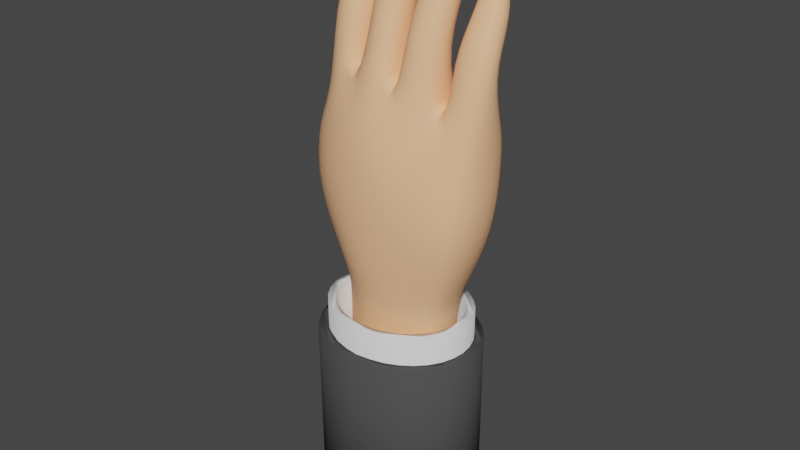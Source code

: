 # Source: hand_player_.blend  (saved by Blender 3.2.14; exported with 4.5.12 LTS)
import bpy
from mathutils import Matrix  # noqa: F401  (used for matrix-valued properties, if any)

bpy.ops.wm.read_factory_settings(use_empty=True)
scene = bpy.context.scene
scene.name = 'Scene'

# ---- collections
col_collection = bpy.data.collections.new('Collection'); scene.collection.children.link(col_collection)

# ---- materials (node trees are filled in below, after node groups)
mat_x = bpy.data.materials.new('매테리얼')
mat_x.use_transparent_shadow = False
mat_001 = bpy.data.materials.new('매테리얼.001')
mat_001.use_transparent_shadow = False

# ---- material node trees
mat_x.use_nodes = True; mat_x.node_tree.nodes.clear()
_N = mat_x.node_tree.nodes; _L = mat_x.node_tree.links
n0 = _N.new('ShaderNodeBsdfPrincipled'); n0.name = 'Principled BSDF'; n0.location = (10, 300)
n0.distribution = 'GGX'
n0.subsurface_method = 'RANDOM_WALK_SKIN'
n0.inputs[0].default_value = (1.0, 0.5316, 0.2878, 1.0)
n0.inputs[3].default_value = 1.45
n0.inputs[13].default_value = 0.1142
n0.inputs[27].default_value = (0.0, 0.0, 0.0, 1.0)
n0.inputs[28].default_value = 1.0
n1 = _N.new('ShaderNodeOutputMaterial'); n1.name = 'Material Output'; n1.location = (300, 300)
_L.new(n0.outputs[0], n1.inputs[0])
n1.is_active_output = True
mat_001.use_nodes = True; mat_001.node_tree.nodes.clear()
_N = mat_001.node_tree.nodes; _L = mat_001.node_tree.links
n0 = _N.new('ShaderNodeBsdfPrincipled'); n0.name = 'Principled BSDF'; n0.location = (10, 300)
n0.distribution = 'GGX'
n0.subsurface_method = 'RANDOM_WALK_SKIN'
n0.inputs[0].default_value = (0.06681, 0.06681, 0.06681, 1.0)
n0.inputs[2].default_value = 0.8543
n0.inputs[3].default_value = 1.45
n0.inputs[13].default_value = 0.08268
n0.inputs[27].default_value = (0.0, 0.0, 0.0, 1.0)
n0.inputs[28].default_value = 1.0
n1 = _N.new('ShaderNodeOutputMaterial'); n1.name = 'Material Output'; n1.location = (300, 300)
_L.new(n0.outputs[0], n1.inputs[0])
n1.is_active_output = True

# ---- world
world_world = bpy.data.worlds.new('World'); scene.world = world_world
world_world.use_nodes = True; world_world.node_tree.nodes.clear()
_N = world_world.node_tree.nodes; _L = world_world.node_tree.links
n0 = _N.new('ShaderNodeOutputWorld'); n0.name = 'World Output'; n0.location = (300, 300)
n1 = _N.new('ShaderNodeBackground'); n1.name = 'Background'; n1.location = (10, 300)
n1.inputs[0].default_value = (0.05088, 0.05088, 0.05088, 1.0)
_L.new(n1.outputs[0], n0.inputs[0])
n0.is_active_output = True
world_world.color = (0.05088, 0.05088, 0.05088)
world_world.use_sun_shadow = False
world_world.sun_shadow_jitter_overblur = 0.0

# ---- meshes
me_x = bpy.data.meshes.new('큐브')
me_x.from_pydata([(-0.9624, -0.3405, 0.5101), (-0.7302, 0.3872, 0.2741), (1.205, -0.4357, 0.2134), (1.131, 0.363, 0.2051), (-0.3683, 0.2754, 0.4798), (0.1605, 0.1518, 0.3876), (0.6438, 0.223, 0.2298), (0.7136, -0.5262, 0.2778), (0.1855, -0.6877, 0.4891), (-0.3368, -0.6185, 0.5244), (-1.084, -0.3851, 0.08228), (-0.6396, 0.3872, -0.01716), (1.14, 0.3687, -0.1085), (1.19, -0.4985, -0.1079), (0.6973, -0.6575, -0.09261), (0.1699, -0.8559, 0.03132), (-0.4169, -0.7575, 0.06475), (-0.3658, 0.3342, -0.1204), (0.1613, 0.007036, -0.1977), (0.6493, 0.2416, -0.157), (-0.4127, 0.3997, 2.167), (-0.7777, 0.4508, 2.214), (-0.7777, 0.3101, 2.398), (-0.4127, 0.2922, 2.375), (1.034, 0.4085, 1.689), (0.7559, 0.2716, 1.606), (0.7667, 0.1553, 1.856), (1.051, 0.2269, 1.902), (0.5701, 0.4357, 2.123), (0.283, 0.3632, 2.061), (0.283, 0.2324, 2.309), (0.5701, 0.257, 2.34), (0.08502, 0.5418, 2.38), (-0.2493, 0.5418, 2.38), (-0.2493, 0.3708, 2.579), (0.08502, 0.3708, 2.579), (-1.368, 0.622, -0.1061), (-0.851, 0.9049, -0.3338), (-0.6452, 0.6894, 0.8654), (-0.8058, 1.055, 0.7622), (-0.9847, 1.008, 0.9682), (-0.8196, 0.6965, 1.041), (0.7127, 0.1906, 1.221), (1.121, 0.2478, 1.18), (0.746, -0.03905, 1.491), (1.137, -0.0106, 1.454), (0.2308, 0.2668, 1.669), (0.637, 0.3055, 1.637), (0.2201, -0.06949, 1.903), (0.6361, -0.06395, 1.959), (-0.3141, 0.3863, 1.833), (0.1485, 0.3899, 1.833), (-0.3294, -0.1053, 2.018), (0.1635, -0.09469, 2.041), (-0.78, 0.4442, 1.687), (-0.3793, 0.2941, 1.727), (-0.8356, -0.08934, 1.885), (-0.3585, -0.08367, 1.91), (-0.9686, 0.8872, 0.3463), (-0.6851, 0.3737, 0.4671), (-1.334, 0.7056, 0.4544), (-1.226, 0.2828, 0.581), (1.171, -0.0116, 0.8096), (0.6728, -0.02692, 0.8548), (0.7008, -0.318, 1.106), (1.199, -0.3105, 1.028), (0.1461, 0.007125, 1.361), (-0.293, -3.657e-05, 1.359), (-0.2974, -0.373, 1.48), (0.1531, -0.3934, 1.494), (-0.3246, 0.08967, 1.181), (-0.8524, 0.07896, 1.124), (-0.8398, -0.3732, 1.296), (-0.3528, -0.3764, 1.322), (0.6259, -0.07005, 1.081), (0.2207, -0.04804, 1.125), (0.166, -0.4509, 1.3), (0.673, -0.4327, 1.251), (-0.3387, 0.5413, -0.7231), (1.182, 0.2632, -0.8157), (1.197, -0.6409, -0.8119), (0.6413, -0.7973, -0.7871), (0.1805, -0.8611, -0.7353), (-0.4255, -0.8475, -0.6799), (-0.2085, 0.3131, -0.789), (0.1286, 0.2228, -0.7301), (0.5681, 0.2852, -0.7887), (-1.049, -0.5038, -0.6799), (-1.29, 0.3024, -0.723), (-0.8034, 0.7149, -0.8937), (-0.9001, 0.8812, 0.02944), (-0.7057, 0.3727, 0.1333), (-0.07903, 0.3777, -1.437), (0.04506, 0.3766, -1.438), (0.9047, 0.08715, -1.464), (0.9257, -0.4909, -1.555), (0.6404, -0.6495, -1.554), (0.62, 0.2267, -1.452), (0.3193, 0.3504, -1.441), (-0.7498, -0.2086, -1.552), (-0.2167, -0.8165, -1.555), (0.3367, -0.7794, -1.555), (-0.7892, -0.1983, -1.591), (-0.2679, 0.362, -1.437), (-1.347, 0.6716, 0.2462), (-1.211, -0.04171, 0.1548), (0.5196, -0.5689, -3.378), (0.7635, -0.4747, -3.378), (0.2675, -0.6496, -3.378), (-0.1711, -0.6923, -3.378), (0.07348, 0.1338, -3.378), (0.2518, 0.129, -3.379), (-0.1812, 0.09823, -3.378), (-0.01798, 0.1371, -3.378), (0.5304, 0.05421, -3.378), (0.7636, -0.03659, -3.378), (-0.6089, -0.3787, -3.378), (-0.628, -0.1683, -3.378), (0.277, 0.1451, -1.736), (-0.6314, -0.1572, -1.872), (0.5444, -0.6066, -1.837), (0.7883, -0.5077, -1.837), (0.2924, -0.6872, -1.837), (-0.1518, -0.7086, -1.836), (-0.6008, -0.3119, -1.827), (0.05464, 0.1566, -1.737), (-0.1858, 0.1577, -1.74), (-0.03199, 0.1583, -1.736), (0.5317, 0.06623, -1.75), (0.7672, -0.0213, -1.762)], [], [(10, 0, 1, 11), (19, 6, 3, 12), (12, 3, 2, 13), (16, 9, 0, 10), (13, 2, 7, 14), (14, 7, 8, 15), (15, 8, 9, 16), (11, 1, 4, 17), (17, 4, 5, 18), (18, 5, 6, 19), (85, 18, 19, 86), (84, 17, 18, 85), (78, 11, 17, 84), (82, 15, 16, 83), (81, 14, 15, 82), (80, 13, 14, 81), (83, 16, 10, 87), (79, 12, 13, 80), (86, 19, 12, 79), (78, 89, 37, 11), (88, 36, 37, 89), (20, 21, 22, 23), (54, 21, 20, 55), (56, 22, 21, 54), (57, 23, 22, 56), (55, 20, 23, 57), (24, 25, 26, 27), (42, 25, 24, 43), (44, 26, 25, 42), (45, 27, 26, 44), (43, 24, 27, 45), (28, 29, 30, 31), (46, 29, 28, 47), (48, 30, 29, 46), (49, 31, 30, 48), (47, 28, 31, 49), (32, 33, 34, 35), (50, 33, 32, 51), (52, 34, 33, 50), (53, 35, 34, 52), (51, 32, 35, 53), (38, 39, 40, 41), (58, 39, 38, 59), (60, 40, 39, 58), (61, 41, 40, 60), (59, 38, 41, 61), (62, 43, 45, 65), (65, 45, 44, 64), (64, 44, 42, 63), (63, 42, 43, 62), (74, 47, 49, 77), (77, 49, 48, 76), (76, 48, 46, 75), (75, 46, 47, 74), (66, 51, 53, 69), (69, 53, 52, 68), (68, 52, 50, 67), (67, 50, 51, 66), (70, 55, 57, 73), (73, 57, 56, 72), (72, 56, 54, 71), (71, 54, 55, 70), (91, 59, 61, 105), (105, 61, 60, 104), (104, 60, 58, 90), (90, 58, 59, 91), (6, 63, 62, 3), (7, 64, 63, 6), (2, 65, 64, 7), (3, 62, 65, 2), (4, 67, 66, 5), (9, 68, 67, 4), (8, 69, 68, 9), (5, 66, 69, 8), (1, 71, 70, 4), (0, 72, 71, 1), (9, 73, 72, 0), (4, 70, 73, 9), (5, 75, 74, 6), (8, 76, 75, 5), (7, 77, 76, 8), (6, 74, 77, 7), (10, 36, 88, 87), (87, 88, 102, 99), (102, 88, 89, 103), (92, 103, 89, 78), (97, 86, 79, 94), (94, 79, 80, 95), (100, 83, 87, 99), (95, 80, 81, 96), (96, 81, 82, 101), (101, 82, 83, 100), (92, 78, 84, 93), (93, 84, 85, 98), (98, 85, 86, 97), (124, 119, 117, 116), (121, 120, 106, 107), (119, 126, 112, 117), (120, 122, 108, 106), (129, 121, 107, 115), (122, 123, 109, 108), (123, 124, 116, 109), (127, 125, 110, 113), (125, 118, 111, 110), (118, 128, 114, 111), (126, 127, 113, 112), (128, 129, 115, 114), (97, 94, 129, 128), (103, 92, 127, 126), (98, 97, 128, 118), (93, 98, 118, 125), (92, 93, 125, 127), (100, 99, 124, 123), (101, 100, 123, 122), (94, 95, 121, 129), (96, 101, 122, 120), (102, 103, 126, 119), (95, 96, 120, 121), (99, 102, 119, 124), (37, 90, 91, 11), (36, 104, 90, 37), (10, 105, 104, 36), (11, 91, 105, 10)])
me_x.polygons.foreach_set('use_smooth', [True] * 123)
_uv = me_x.uv_layers.new(name='UV 맵')
_uv.uv.foreach_set('vector', [0.5567, 0.0, 0.625, 0.0, 0.625, 0.25, 0.5567, 0.25, 0.5567, 0.4375, 0.625, 0.4375, 0.625, 0.5, 0.5567, 0.5, 0.5567, 0.5, 0.625, 0.5, 0.625, 0.75, 0.5567, 0.75, 0.5567, 0.9375, 0.625, 0.9375, 0.625, 1.0, 0.5567, 1.0, 0.5567, 0.75, 0.625, 0.75, 0.625, 0.8125, 0.5567, 0.8125, 0.5567, 0.8125, 0.625, 0.8125, 0.625, 0.875, 0.5567, 0.875, 0.5567, 0.875, 0.625, 0.875, 0.625, 0.9375, 0.5567, 0.9375, 0.5567, 0.25, 0.625, 0.25, 0.625, 0.3125, 0.5567, 0.3125, 0.5567, 0.3125, 0.625, 0.3125, 0.625, 0.375, 0.5567, 0.375, 0.5567, 0.375, 0.625, 0.375, 0.625, 0.4375, 0.5567, 0.4375, 0.4665, 0.375, 0.5567, 0.375, 0.5567, 0.4375, 0.4665, 0.4375, 0.4665, 0.3125, 0.5567, 0.3125, 0.5567, 0.375, 0.4665, 0.375, 0.4665, 0.25, 0.5567, 0.25, 0.5567, 0.3125, 0.4665, 0.3125, 0.4665, 0.875, 0.5567, 0.875, 0.5567, 0.9375, 0.4665, 0.9375, 0.4665, 0.8125, 0.5567, 0.8125, 0.5567, 0.875, 0.4665, 0.875, 0.4665, 0.75, 0.5567, 0.75, 0.5567, 0.8125, 0.4665, 0.8125, 0.4665, 0.9375, 0.5567, 0.9375, 0.5567, 1.0, 0.4665, 1.0, 0.4665, 0.5, 0.5567, 0.5, 0.5567, 0.75, 0.4665, 0.75, 0.4665, 0.4375, 0.5567, 0.4375, 0.5567, 0.5, 0.4665, 0.5, 0.4665, 0.25, 0.4665, 0.25, 0.5567, 0.25, 0.5567, 0.25, 0.4665, 0.0, 0.5567, 0.0, 0.5567, 0.25, 0.4665, 0.25, 0.8125, 0.5, 0.875, 0.5, 0.875, 0.75, 0.8125, 0.75, 0.875, 0.5, 0.875, 0.5, 0.8125, 0.5, 0.8125, 0.5, 0.875, 0.75, 0.875, 0.75, 0.875, 0.5, 0.875, 0.5, 0.8125, 0.75, 0.8125, 0.75, 0.875, 0.75, 0.875, 0.75, 0.8125, 0.5, 0.8125, 0.5, 0.8125, 0.75, 0.8125, 0.75, 0.625, 0.5, 0.6875, 0.5, 0.6875, 0.75, 0.625, 0.75, 0.6875, 0.5, 0.6875, 0.5, 0.625, 0.5, 0.625, 0.5, 0.6875, 0.75, 0.6875, 0.75, 0.6875, 0.5, 0.6875, 0.5, 0.625, 0.75, 0.625, 0.75, 0.6875, 0.75, 0.6875, 0.75, 0.625, 0.5, 0.625, 0.5, 0.625, 0.75, 0.625, 0.75, 0.6875, 0.5, 0.75, 0.5, 0.75, 0.75, 0.6875, 0.75, 0.75, 0.5, 0.75, 0.5, 0.6875, 0.5, 0.6875, 0.5, 0.75, 0.75, 0.75, 0.75, 0.75, 0.5, 0.75, 0.5, 0.6875, 0.75, 0.6875, 0.75, 0.75, 0.75, 0.75, 0.75, 0.6875, 0.5, 0.6875, 0.5, 0.6875, 0.75, 0.6875, 0.75, 0.75, 0.5, 0.8125, 0.5, 0.8125, 0.75, 0.75, 0.75, 0.8125, 0.5, 0.8125, 0.5, 0.75, 0.5, 0.75, 0.5, 0.8125, 0.75, 0.8125, 0.75, 0.8125, 0.5, 0.8125, 0.5, 0.75, 0.75, 0.75, 0.75, 0.8125, 0.75, 0.8125, 0.75, 0.75, 0.5, 0.75, 0.5, 0.75, 0.75, 0.75, 0.75, 0.5567, 0.25, 0.5567, 0.25, 0.5567, 0.0, 0.5567, 0.0, 0.5567, 0.25, 0.5567, 0.25, 0.5567, 0.25, 0.5567, 0.25, 0.5567, 0.0, 0.5567, 0.0, 0.5567, 0.25, 0.5567, 0.25, 0.5567, 0.0, 0.5567, 0.0, 0.5567, 0.0, 0.5567, 0.0, 0.5567, 0.25, 0.5567, 0.25, 0.5567, 0.0, 0.5567, 0.0, 0.625, 0.5, 0.625, 0.5, 0.625, 0.75, 0.625, 0.75, 0.625, 0.75, 0.625, 0.75, 0.6875, 0.75, 0.6875, 0.75, 0.6875, 0.75, 0.6875, 0.75, 0.6875, 0.5, 0.6875, 0.5, 0.6875, 0.5, 0.6875, 0.5, 0.625, 0.5, 0.625, 0.5, 0.6875, 0.5, 0.6875, 0.5, 0.6875, 0.75, 0.6875, 0.75, 0.6875, 0.75, 0.6875, 0.75, 0.75, 0.75, 0.75, 0.75, 0.75, 0.75, 0.75, 0.75, 0.75, 0.5, 0.75, 0.5, 0.75, 0.5, 0.75, 0.5, 0.6875, 0.5, 0.6875, 0.5, 0.75, 0.5, 0.75, 0.5, 0.75, 0.75, 0.75, 0.75, 0.75, 0.75, 0.75, 0.75, 0.8125, 0.75, 0.8125, 0.75, 0.8125, 0.75, 0.8125, 0.75, 0.8125, 0.5, 0.8125, 0.5, 0.8125, 0.5, 0.8125, 0.5, 0.75, 0.5, 0.75, 0.5, 0.8125, 0.5, 0.8125, 0.5, 0.8125, 0.75, 0.8125, 0.75, 0.8125, 0.75, 0.8125, 0.75, 0.875, 0.75, 0.875, 0.75, 0.875, 0.75, 0.875, 0.75, 0.875, 0.5, 0.875, 0.5, 0.875, 0.5, 0.875, 0.5, 0.8125, 0.5, 0.8125, 0.5, 0.5567, 0.25, 0.5567, 0.25, 0.5567, 0.0, 0.5567, 0.0, 0.5567, 0.0, 0.5567, 0.0, 0.5567, 0.0, 0.5567, 0.0, 0.5567, 0.0, 0.5567, 0.0, 0.5567, 0.25, 0.5567, 0.25, 0.5567, 0.25, 0.5567, 0.25, 0.5567, 0.25, 0.5567, 0.25, 0.6875, 0.5, 0.6875, 0.5, 0.625, 0.5, 0.625, 0.5, 0.6875, 0.75, 0.6875, 0.75, 0.6875, 0.5, 0.6875, 0.5, 0.625, 0.75, 0.625, 0.75, 0.6875, 0.75, 0.6875, 0.75, 0.625, 0.5, 0.625, 0.5, 0.625, 0.75, 0.625, 0.75, 0.8125, 0.5, 0.8125, 0.5, 0.75, 0.5, 0.75, 0.5, 0.8125, 0.75, 0.8125, 0.75, 0.8125, 0.5, 0.8125, 0.5, 0.75, 0.75, 0.75, 0.75, 0.8125, 0.75, 0.8125, 0.75, 0.75, 0.5, 0.75, 0.5, 0.75, 0.75, 0.75, 0.75, 0.875, 0.5, 0.875, 0.5, 0.8125, 0.5, 0.8125, 0.5, 0.875, 0.75, 0.875, 0.75, 0.875, 0.5, 0.875, 0.5, 0.8125, 0.75, 0.8125, 0.75, 0.875, 0.75, 0.875, 0.75, 0.8125, 0.5, 0.8125, 0.5, 0.8125, 0.75, 0.8125, 0.75, 0.75, 0.5, 0.75, 0.5, 0.6875, 0.5, 0.6875, 0.5, 0.75, 0.75, 0.75, 0.75, 0.75, 0.5, 0.75, 0.5, 0.6875, 0.75, 0.6875, 0.75, 0.75, 0.75, 0.75, 0.75, 0.6875, 0.5, 0.6875, 0.5, 0.6875, 0.75, 0.6875, 0.75, 0.5567, 0.0, 0.5567, 0.0, 0.4665, 0.0, 0.4665, 0.0, 0.4665, 0.0, 0.4665, 0.0, 0.375, 0.0, 0.375, 0.0, 0.375, 0.0, 0.4665, 0.0, 0.4665, 0.25, 0.375, 0.25, 0.375, 0.25, 0.375, 0.25, 0.4665, 0.25, 0.4665, 0.25, 0.375, 0.4375, 0.4665, 0.4375, 0.4665, 0.5, 0.375, 0.5, 0.375, 0.5, 0.4665, 0.5, 0.4665, 0.75, 0.375, 0.75, 0.375, 0.9375, 0.4665, 0.9375, 0.4665, 1.0, 0.375, 1.0, 0.375, 0.75, 0.4665, 0.75, 0.4665, 0.8125, 0.375, 0.8125, 0.375, 0.8125, 0.4665, 0.8125, 0.4665, 0.875, 0.375, 0.875, 0.375, 0.875, 0.4665, 0.875, 0.4665, 0.9375, 0.375, 0.9375, 0.375, 0.25, 0.4665, 0.25, 0.4665, 0.3125, 0.375, 0.3125, 0.375, 0.3125, 0.4665, 0.3125, 0.4665, 0.375, 0.375, 0.375, 0.375, 0.375, 0.4665, 0.375, 0.4665, 0.4375, 0.375, 0.4375, 0.375, 0.0, 0.375, 0.0, 0.375, 0.0, 0.375, 0.0, 0.375, 0.75, 0.375, 0.8125, 0.375, 0.8125, 0.375, 0.75, 0.375, 0.0, 0.375, 0.25, 0.375, 0.25, 0.375, 0.0, 0.375, 0.8125, 0.375, 0.875, 0.375, 0.875, 0.375, 0.8125, 0.375, 0.5, 0.375, 0.75, 0.375, 0.75, 0.375, 0.5, 0.375, 0.875, 0.375, 0.9375, 0.375, 0.9375, 0.375, 0.875, 0.375, 0.9375, 0.375, 1.0, 0.375, 1.0, 0.375, 0.9375, 0.375, 0.25, 0.375, 0.3125, 0.375, 0.3125, 0.375, 0.25, 0.375, 0.3125, 0.375, 0.375, 0.375, 0.375, 0.375, 0.3125, 0.375, 0.375, 0.375, 0.4375, 0.375, 0.4375, 0.375, 0.375, 0.375, 0.25, 0.375, 0.25, 0.375, 0.25, 0.375, 0.25, 0.375, 0.4375, 0.375, 0.5, 0.375, 0.5, 0.375, 0.4375, 0.375, 0.4375, 0.375, 0.5, 0.375, 0.5, 0.375, 0.4375, 0.375, 0.25, 0.375, 0.25, 0.375, 0.25, 0.375, 0.25, 0.375, 0.375, 0.375, 0.4375, 0.375, 0.4375, 0.375, 0.375, 0.375, 0.3125, 0.375, 0.375, 0.375, 0.375, 0.375, 0.3125, 0.375, 0.25, 0.375, 0.3125, 0.375, 0.3125, 0.375, 0.25, 0.375, 0.9375, 0.375, 1.0, 0.375, 1.0, 0.375, 0.9375, 0.375, 0.875, 0.375, 0.9375, 0.375, 0.9375, 0.375, 0.875, 0.375, 0.5, 0.375, 0.75, 0.375, 0.75, 0.375, 0.5, 0.375, 0.8125, 0.375, 0.875, 0.375, 0.875, 0.375, 0.8125, 0.375, 0.0, 0.375, 0.25, 0.375, 0.25, 0.375, 0.0, 0.375, 0.75, 0.375, 0.8125, 0.375, 0.8125, 0.375, 0.75, 0.375, 0.0, 0.375, 0.0, 0.375, 0.0, 0.375, 0.0, 0.5567, 0.25, 0.5567, 0.25, 0.5567, 0.25, 0.5567, 0.25, 0.5567, 0.0, 0.5567, 0.0, 0.5567, 0.25, 0.5567, 0.25, 0.5567, 0.0, 0.5567, 0.0, 0.5567, 0.0, 0.5567, 0.0, 0.5567, 0.25, 0.5567, 0.25, 0.5567, 0.0, 0.5567, 0.0])
me_x.materials.append(mat_x)
me_x.update()
me_x_1 = bpy.data.meshes.new('실린더')
me_x_1.from_pydata([(0.0, 1.0, -1.0), (0.0, 1.0, 1.0), (0.1951, 0.9808, -1.0), (0.1951, 0.9808, 1.0), (0.3827, 0.9239, -1.0), (0.3827, 0.9239, 1.0), (0.5556, 0.8315, -1.0), (0.5556, 0.8315, 1.0), (0.7071, 0.7071, -1.0), (0.7071, 0.7071, 1.0), (0.8315, 0.5556, -1.0), (0.8315, 0.5556, 1.0), (0.9239, 0.3827, -1.0), (0.9239, 0.3827, 1.0), (0.9808, 0.1951, -1.0), (0.9808, 0.1951, 1.0), (1.0, -4.371e-08, -1.0), (1.0, -4.371e-08, 1.0), (0.9808, -0.1951, -1.0), (0.9808, -0.1951, 1.0), (0.9239, -0.3827, -1.0), (0.9239, -0.3827, 1.0), (0.8315, -0.5556, -1.0), (0.8315, -0.5556, 1.0), (0.7071, -0.7071, -1.0), (0.7071, -0.7071, 1.0), (0.5556, -0.8315, -1.0), (0.5556, -0.8315, 1.0), (0.3827, -0.9239, -1.0), (0.3827, -0.9239, 1.0), (0.1951, -0.9808, -1.0), (0.1951, -0.9808, 1.0), (-8.742e-08, -1.0, -1.0), (-8.742e-08, -1.0, 1.0), (-0.1951, -0.9808, -1.0), (-0.1951, -0.9808, 1.0), (-0.3827, -0.9239, -1.0), (-0.3827, -0.9239, 1.0), (-0.5556, -0.8315, -1.0), (-0.5556, -0.8315, 1.0), (-0.7071, -0.7071, -1.0), (-0.7071, -0.7071, 1.0), (-0.8315, -0.5556, -1.0), (-0.8315, -0.5556, 1.0), (-0.9239, -0.3827, -1.0), (-0.9239, -0.3827, 1.0), (-0.9808, -0.1951, -1.0), (-0.9808, -0.1951, 1.0), (-1.0, 1.192e-08, -1.0), (-1.0, 1.192e-08, 1.0), (-0.9808, 0.1951, -1.0), (-0.9808, 0.1951, 1.0), (-0.9239, 0.3827, -1.0), (-0.9239, 0.3827, 1.0), (-0.8315, 0.5556, -1.0), (-0.8315, 0.5556, 1.0), (-0.7071, 0.7071, -1.0), (-0.7071, 0.7071, 1.0), (-0.5556, 0.8315, -1.0), (-0.5556, 0.8315, 1.0), (-0.3827, 0.9239, -1.0), (-0.3827, 0.9239, 1.0), (-0.1951, 0.9808, -1.0), (-0.1951, 0.9808, 1.0), (-0.7307, 0.4882, 1.0), (-0.4882, 0.7307, 1.0), (-0.6214, 0.6214, 1.0), (-0.1714, 0.8619, 1.0), (-0.3363, 0.8119, 1.0), (0.1714, 0.8619, 1.0), (0.0, 0.8788, 1.0), (-0.8788, 1.048e-08, 1.0), (-0.8619, 0.1714, 1.0), (-0.8619, -0.1714, 1.0), (-0.7307, -0.4882, 1.0), (-0.4882, -0.7307, 1.0), (-0.6214, -0.6214, 1.0), (-0.8119, -0.3363, 1.0), (-0.1714, -0.8619, 1.0), (0.1714, -0.8619, 1.0), (-7.682e-08, -0.8788, 1.0), (0.6214, -0.6214, 1.0), (0.4882, -0.7307, 1.0), (0.7307, -0.4882, 1.0), (0.3363, -0.8119, 1.0), (0.4882, 0.7307, 1.0), (0.7307, 0.4882, 1.0), (0.6214, 0.6214, 1.0), (0.8788, -3.841e-08, 1.0), (0.8619, -0.1714, 1.0), (0.8619, 0.1714, 1.0), (0.8119, 0.3363, 1.0), (-0.8119, 0.3363, 1.0), (-0.3363, -0.8119, 1.0), (0.8119, -0.3363, 1.0), (0.3363, 0.8119, 1.0), (0.0, 0.8788, -1.0), (0.3363, 0.8119, -1.0), (0.1714, 0.8619, -1.0), (0.6214, 0.6214, -1.0), (0.7307, 0.4882, -1.0), (0.8119, 0.3363, -1.0), (0.4882, 0.7307, -1.0), (0.3363, -0.8119, -1.0), (0.6214, -0.6214, -1.0), (0.4882, -0.7307, -1.0), (0.8119, -0.3363, -1.0), (0.7307, -0.4882, -1.0), (0.8788, -3.841e-08, -1.0), (0.8619, -0.1714, -1.0), (-0.8119, -0.3363, -1.0), (-0.6214, -0.6214, -1.0), (-0.7307, -0.4882, -1.0), (-0.3363, -0.8119, -1.0), (-0.4882, -0.7307, -1.0), (-7.682e-08, -0.8788, -1.0), (-0.1714, -0.8619, -1.0), (-0.8788, 1.048e-08, -1.0), (-0.8119, 0.3363, -1.0), (-0.8619, 0.1714, -1.0), (-0.6214, 0.6214, -1.0), (-0.3363, 0.8119, -1.0), (-0.4882, 0.7307, -1.0), (-0.7307, 0.4882, -1.0), (0.8619, 0.1714, -1.0), (0.1714, -0.8619, -1.0), (-0.8619, -0.1714, -1.0), (-0.1714, 0.8619, -1.0)], [], [(0, 1, 3, 2), (2, 3, 5, 4), (4, 5, 7, 6), (6, 7, 9, 8), (8, 9, 11, 10), (10, 11, 13, 12), (12, 13, 15, 14), (14, 15, 17, 16), (16, 17, 19, 18), (18, 19, 21, 20), (20, 21, 23, 22), (22, 23, 25, 24), (24, 25, 27, 26), (26, 27, 29, 28), (28, 29, 31, 30), (30, 31, 33, 32), (32, 33, 35, 34), (34, 35, 37, 36), (36, 37, 39, 38), (38, 39, 41, 40), (40, 41, 43, 42), (42, 43, 45, 44), (44, 45, 47, 46), (46, 47, 49, 48), (48, 49, 51, 50), (50, 51, 53, 52), (52, 53, 55, 54), (54, 55, 57, 56), (56, 57, 59, 58), (58, 59, 61, 60), (53, 51, 49, 47, 45, 43, 41, 39, 37, 35, 33, 31, 29, 27, 25, 23, 21, 94, 83, 81, 82, 84, 79, 80, 78, 93, 75, 76, 74, 77, 73, 71, 72, 92), (94, 21, 19, 17, 15, 13, 11, 9, 7, 5, 3, 1, 63, 61, 59, 57, 55, 53, 92, 64, 66, 65, 68, 67, 70, 69, 95, 85, 87, 86, 91, 90, 88, 89), (60, 61, 63, 62), (62, 63, 1, 0), (22, 24, 26, 28, 30, 32, 34, 36, 38, 40, 42, 44, 46, 48, 50, 52, 54, 123, 118, 119, 117, 126, 110, 112, 111, 114, 113, 116, 115, 125, 103, 105, 104, 107), (123, 54, 56, 58, 60, 62, 0, 2, 4, 6, 8, 10, 12, 14, 16, 18, 20, 22, 107, 106, 109, 108, 124, 101, 100, 99, 102, 97, 98, 96, 127, 121, 122, 120), (98, 69, 70, 96), (97, 95, 69, 98), (102, 85, 95, 97), (99, 87, 85, 102), (86, 87, 99, 100), (91, 86, 100, 101), (90, 91, 101, 124), (88, 90, 124, 108), (89, 88, 108, 109), (94, 89, 109, 106), (83, 94, 106, 107), (81, 83, 107, 104), (82, 81, 104, 105), (84, 82, 105, 103), (79, 84, 103, 125), (80, 79, 125, 115), (78, 80, 115, 116), (93, 78, 116, 113), (75, 93, 113, 114), (76, 75, 114, 111), (112, 74, 76, 111), (110, 77, 74, 112), (126, 73, 77, 110), (117, 71, 73, 126), (119, 72, 71, 117), (118, 92, 72, 119), (123, 64, 92, 118), (120, 66, 64, 123), (122, 65, 66, 120), (121, 68, 65, 122), (127, 67, 68, 121), (96, 70, 67, 127)])
me_x_1.polygons.foreach_set('use_smooth', [True] * 68)
_uv = me_x_1.uv_layers.new(name='UV 맵')
_uv.uv.foreach_set('vector', [1.0, 0.5, 1.0, 1.0, 0.9688, 1.0, 0.9688, 0.5, 0.9688, 0.5, 0.9688, 1.0, 0.9375, 1.0, 0.9375, 0.5, 0.9375, 0.5, 0.9375, 1.0, 0.9062, 1.0, 0.9062, 0.5, 0.9062, 0.5, 0.9062, 1.0, 0.875, 1.0, 0.875, 0.5, 0.875, 0.5, 0.875, 1.0, 0.8438, 1.0, 0.8438, 0.5, 0.8438, 0.5, 0.8438, 1.0, 0.8125, 1.0, 0.8125, 0.5, 0.8125, 0.5, 0.8125, 1.0, 0.7812, 1.0, 0.7812, 0.5, 0.7812, 0.5, 0.7812, 1.0, 0.75, 1.0, 0.75, 0.5, 0.75, 0.5, 0.75, 1.0, 0.7188, 1.0, 0.7188, 0.5, 0.7188, 0.5, 0.7188, 1.0, 0.6875, 1.0, 0.6875, 0.5, 0.6875, 0.5, 0.6875, 1.0, 0.6562, 1.0, 0.6562, 0.5, 0.6562, 0.5, 0.6562, 1.0, 0.625, 1.0, 0.625, 0.5, 0.625, 0.5, 0.625, 1.0, 0.5938, 1.0, 0.5938, 0.5, 0.5938, 0.5, 0.5938, 1.0, 0.5625, 1.0, 0.5625, 0.5, 0.5625, 0.5, 0.5625, 1.0, 0.5312, 1.0, 0.5312, 0.5, 0.5312, 0.5, 0.5312, 1.0, 0.5, 1.0, 0.5, 0.5, 0.5, 0.5, 0.5, 1.0, 0.4688, 1.0, 0.4688, 0.5, 0.4688, 0.5, 0.4688, 1.0, 0.4375, 1.0, 0.4375, 0.5, 0.4375, 0.5, 0.4375, 1.0, 0.4062, 1.0, 0.4062, 0.5, 0.4062, 0.5, 0.4062, 1.0, 0.375, 1.0, 0.375, 0.5, 0.375, 0.5, 0.375, 1.0, 0.3438, 1.0, 0.3438, 0.5, 0.3438, 0.5, 0.3438, 1.0, 0.3125, 1.0, 0.3125, 0.5, 0.3125, 0.5, 0.3125, 1.0, 0.2812, 1.0, 0.2812, 0.5, 0.2812, 0.5, 0.2812, 1.0, 0.25, 1.0, 0.25, 0.5, 0.25, 0.5, 0.25, 1.0, 0.2188, 1.0, 0.2188, 0.5, 0.2188, 0.5, 0.2188, 1.0, 0.1875, 1.0, 0.1875, 0.5, 0.1875, 0.5, 0.1875, 1.0, 0.1562, 1.0, 0.1562, 0.5, 0.1562, 0.5, 0.1562, 1.0, 0.125, 1.0, 0.125, 0.5, 0.125, 0.5, 0.125, 1.0, 0.09375, 1.0, 0.09375, 0.5, 0.09375, 0.5, 0.09375, 1.0, 0.0625, 1.0, 0.0625, 0.5, 0.02827, 0.3418, 0.01461, 0.2968, 0.01, 0.25, 0.01461, 0.2032, 0.02827, 0.1582, 0.05045, 0.1167, 0.08029, 0.08029, 0.1167, 0.05045, 0.1582, 0.02827, 0.2032, 0.01461, 0.25, 0.01, 0.2968, 0.01461, 0.3418, 0.02827, 0.3833, 0.05045, 0.4197, 0.08029, 0.4496, 0.1167, 0.4717, 0.1582, 0.4448, 0.1693, 0.4254, 0.1328, 0.3991, 0.1009, 0.3672, 0.07464, 0.3307, 0.05515, 0.2911, 0.04315, 0.25, 0.0391, 0.2089, 0.04315, 0.1693, 0.05515, 0.1328, 0.07464, 0.1009, 0.1009, 0.07464, 0.1328, 0.05515, 0.1693, 0.04315, 0.2089, 0.0391, 0.25, 0.04315, 0.2911, 0.05515, 0.3307, 0.4448, 0.1693, 0.4717, 0.1582, 0.4854, 0.2032, 0.49, 0.25, 0.4854, 0.2968, 0.4717, 0.3418, 0.4496, 0.3833, 0.4197, 0.4197, 0.3833, 0.4496, 0.3418, 0.4717, 0.2968, 0.4854, 0.25, 0.49, 0.2032, 0.4854, 0.1582, 0.4717, 0.1167, 0.4496, 0.08029, 0.4197, 0.05045, 0.3833, 0.02827, 0.3418, 0.05515, 0.3307, 0.07464, 0.3672, 0.1009, 0.3991, 0.1328, 0.4254, 0.1693, 0.4448, 0.2089, 0.4568, 0.25, 0.4609, 0.2911, 0.4568, 0.3307, 0.4448, 0.3672, 0.4254, 0.3991, 0.3991, 0.4254, 0.3672, 0.4448, 0.3307, 0.4568, 0.2911, 0.4609, 0.25, 0.4568, 0.2089, 0.0625, 0.5, 0.0625, 1.0, 0.03125, 1.0, 0.03125, 0.5, 0.03125, 0.5, 0.03125, 1.0, 0.0, 1.0, 0.0, 0.5, 0.9496, 0.1167, 0.9197, 0.08029, 0.8833, 0.05045, 0.8418, 0.02827, 0.7968, 0.01461, 0.75, 0.01, 0.7032, 0.01461, 0.6582, 0.02827, 0.6167, 0.05045, 0.5803, 0.08029, 0.5504, 0.1167, 0.5283, 0.1582, 0.5146, 0.2032, 0.51, 0.25, 0.5146, 0.2968, 0.5283, 0.3418, 0.5504, 0.3833, 0.5746, 0.3672, 0.5552, 0.3307, 0.5432, 0.2911, 0.5391, 0.25, 0.5432, 0.2089, 0.5552, 0.1693, 0.5746, 0.1328, 0.6009, 0.1009, 0.6328, 0.07464, 0.6693, 0.05515, 0.7089, 0.04315, 0.75, 0.0391, 0.7911, 0.04315, 0.8307, 0.05515, 0.8672, 0.07464, 0.8991, 0.1009, 0.9254, 0.1328, 0.5746, 0.3672, 0.5504, 0.3833, 0.5803, 0.4197, 0.6167, 0.4496, 0.6582, 0.4717, 0.7032, 0.4854, 0.75, 0.49, 0.7968, 0.4854, 0.8418, 0.4717, 0.8833, 0.4496, 0.9197, 0.4197, 0.9496, 0.3833, 0.9717, 0.3418, 0.9854, 0.2968, 0.99, 0.25, 0.9854, 0.2032, 0.9717, 0.1582, 0.9496, 0.1167, 0.9254, 0.1328, 0.9448, 0.1693, 0.9568, 0.2089, 0.9609, 0.25, 0.9568, 0.2911, 0.9448, 0.3307, 0.9254, 0.3672, 0.8991, 0.3991, 0.8672, 0.4254, 0.8307, 0.4448, 0.7911, 0.4568, 0.75, 0.4609, 0.7089, 0.4568, 0.6693, 0.4448, 0.6328, 0.4254, 0.6009, 0.3991, 0.9688, 0.5646, 0.9688, 0.9354, 1.0, 0.9354, 1.0, 0.5646, 0.9375, 0.5646, 0.9375, 0.9354, 0.9688, 0.9354, 0.9688, 0.5646, 0.9062, 0.5646, 0.9062, 0.9354, 0.9375, 0.9354, 0.9375, 0.5646, 0.875, 0.5646, 0.875, 0.9354, 0.9062, 0.9354, 0.9062, 0.5646, 0.8438, 0.9354, 0.875, 0.9354, 0.875, 0.5646, 0.8437, 0.5646, 0.8125, 0.9354, 0.8438, 0.9354, 0.8437, 0.5646, 0.8125, 0.5646, 0.7812, 0.9354, 0.8125, 0.9354, 0.8125, 0.5646, 0.7812, 0.5646, 0.75, 0.9354, 0.7812, 0.9354, 0.7812, 0.5646, 0.75, 0.5646, 0.7188, 0.9354, 0.75, 0.9354, 0.75, 0.5646, 0.7188, 0.5646, 0.6875, 0.9354, 0.7188, 0.9354, 0.7188, 0.5646, 0.6875, 0.5646, 0.6562, 0.9354, 0.6875, 0.9354, 0.6875, 0.5646, 0.6562, 0.5646, 0.625, 0.9354, 0.6562, 0.9354, 0.6562, 0.5646, 0.625, 0.5646, 0.5938, 0.9354, 0.625, 0.9354, 0.625, 0.5646, 0.5938, 0.5646, 0.5625, 0.9354, 0.5938, 0.9354, 0.5938, 0.5646, 0.5625, 0.5646, 0.5312, 0.9354, 0.5625, 0.9354, 0.5625, 0.5646, 0.5312, 0.5646, 0.5, 0.9354, 0.5312, 0.9354, 0.5312, 0.5646, 0.5, 0.5646, 0.4688, 0.9354, 0.5, 0.9354, 0.5, 0.5646, 0.4687, 0.5646, 0.4375, 0.9354, 0.4688, 0.9354, 0.4687, 0.5646, 0.4375, 0.5646, 0.4062, 0.9354, 0.4375, 0.9354, 0.4375, 0.5646, 0.4062, 0.5646, 0.375, 0.9354, 0.4062, 0.9354, 0.4062, 0.5646, 0.375, 0.5646, 0.3438, 0.5646, 0.3438, 0.9354, 0.375, 0.9354, 0.375, 0.5646, 0.3125, 0.5646, 0.3125, 0.9354, 0.3438, 0.9354, 0.3438, 0.5646, 0.2812, 0.5646, 0.2812, 0.9354, 0.3125, 0.9354, 0.3125, 0.5646, 0.25, 0.5646, 0.25, 0.9354, 0.2812, 0.9354, 0.2812, 0.5646, 0.2187, 0.5646, 0.2188, 0.9354, 0.25, 0.9354, 0.25, 0.5646, 0.1875, 0.5646, 0.1875, 0.9354, 0.2188, 0.9354, 0.2187, 0.5646, 0.1562, 0.5646, 0.1562, 0.9354, 0.1875, 0.9354, 0.1875, 0.5646, 0.125, 0.5646, 0.125, 0.9354, 0.1562, 0.9354, 0.1562, 0.5646, 0.09375, 0.5646, 0.09375, 0.9354, 0.125, 0.9354, 0.125, 0.5646, 0.0625, 0.5646, 0.0625, 0.9354, 0.09375, 0.9354, 0.09375, 0.5646, 0.03125, 0.5646, 0.03125, 0.9354, 0.0625, 0.9354, 0.0625, 0.5646, 0.0, 0.5646, 0.0, 0.9354, 0.03125, 0.9354, 0.03125, 0.5646])
me_x_1.materials.append(None)
me_x_1.update()
me_002 = bpy.data.meshes.new('실린더.002')
me_002.from_pydata([(2.98e-08, 1.0, -1.0), (2.98e-08, 0.8885, -0.4782), (2.98e-08, 1.0, 1.0), (0.1951, 0.9808, -1.0), (0.1733, 0.8714, -0.4782), (0.1951, 0.9808, 1.0), (0.3827, 0.9239, -1.0), (0.34, 0.8209, -0.4782), (0.3827, 0.9239, 1.0), (0.5556, 0.8315, -1.0), (0.4936, 0.7388, -0.4782), (0.5556, 0.8315, 1.0), (0.7071, 0.7071, -1.0), (0.6283, 0.6283, -0.4782), (0.7071, 0.7071, 1.0), (0.8315, 0.5556, -1.0), (0.7388, 0.4936, -0.4782), (0.8315, 0.5556, 1.0), (0.9239, 0.3827, -1.0), (0.8209, 0.34, -0.4782), (0.9239, 0.3827, 1.0), (0.9808, 0.1951, -1.0), (0.8714, 0.1733, -0.4782), (0.9808, 0.1951, 1.0), (0.8885, 8.037e-08, -0.4782), (1.0, 7.55e-08, -1.0), (1.0, 7.55e-08, 1.0), (0.9808, -0.1951, -1.0), (0.8714, -0.1733, -0.4782), (0.9808, -0.1951, 1.0), (0.9239, -0.3827, -1.0), (0.8209, -0.34, -0.4782), (0.9239, -0.3827, 1.0), (0.7388, -0.4936, -0.4782), (0.8315, -0.5556, -1.0), (0.8314, -0.5556, 1.0), (0.6283, -0.6283, -0.4782), (0.7071, -0.7071, -1.0), (0.7071, -0.7071, 1.0), (0.5556, -0.8315, -1.0), (0.4936, -0.7388, -0.4782), (0.5556, -0.8315, 1.0), (0.3699, -0.9175, -1.002), (0.34, -0.8209, -0.4782), (0.3827, -0.9239, 1.0), (0.141, -0.9537, -1.009), (0.1733, -0.8714, -0.4782), (0.1951, -0.9808, 1.0), (-4.787e-08, -0.8885, -0.4782), (-0.01429, -0.9929, -1.002), (0.001707, -1.003, 0.993), (-0.1733, -0.8714, -0.4782), (-0.1951, -0.9808, -1.0), (-0.1944, -0.9819, 0.9973), (-0.34, -0.8209, -0.4782), (-0.3827, -0.9239, -1.0), (-0.3867, -0.9222, 1.002), (-0.4936, -0.7388, -0.4782), (-0.5556, -0.8315, -1.0), (-0.6096, -0.8083, 1.033), (-0.6283, -0.6283, -0.4782), (-0.7071, -0.7071, -1.0), (-0.7495, -0.6889, 1.026), (-0.8315, -0.5556, -1.0), (-0.7388, -0.4936, -0.4782), (-0.8315, -0.5556, 1.0), (-0.8209, -0.34, -0.4782), (-0.9239, -0.3827, -1.0), (-0.9239, -0.3827, 1.0), (-0.9808, -0.1951, -1.0), (-0.8714, -0.1733, -0.4782), (-0.9808, -0.1951, 1.0), (-1.0, 1.311e-07, -1.0), (-0.8885, 1.298e-07, -0.4782), (-1.0, 1.311e-07, 1.0), (-0.9808, 0.1951, -1.0), (-0.8714, 0.1733, -0.4782), (-0.9808, 0.1951, 1.0), (-0.9239, 0.3827, -1.0), (-0.8209, 0.34, -0.4782), (-0.9239, 0.3827, 1.0), (-0.7388, 0.4936, -0.4782), (-0.8315, 0.5556, -1.0), (-0.8315, 0.5556, 1.0), (-0.6283, 0.6283, -0.4782), (-0.7071, 0.7071, -1.0), (-0.7071, 0.7071, 1.0), (-0.4936, 0.7388, -0.4782), (-0.5556, 0.8315, -1.0), (-0.5556, 0.8315, 1.0), (-0.34, 0.8209, -0.4782), (-0.3827, 0.9239, -1.0), (-0.3827, 0.9239, 1.0), (-0.1951, 0.9808, -1.0), (-0.1733, 0.8714, -0.4782), (-0.1951, 0.9808, 1.0), (2.98e-08, 0.8788, -1.0), (0.3363, 0.8119, -1.0), (0.1714, 0.8619, -1.0), (0.6214, 0.6214, -1.0), (0.7307, 0.4882, -1.0), (0.8119, 0.3363, -1.0), (0.4882, 0.7307, -1.0), (0.3288, -0.8081, -1.001), (0.6214, -0.6214, -1.0), (0.4882, -0.7307, -1.0), (0.8119, -0.3363, -1.0), (0.7307, -0.4882, -1.0), (0.8788, 8.08e-08, -1.0), (0.8619, -0.1714, -1.0), (-0.8119, -0.3363, -1.0), (-0.6214, -0.6214, -1.0), (-0.7307, -0.4882, -1.0), (-0.3363, -0.8119, -1.0), (-0.4882, -0.7307, -1.0), (-0.008439, -0.8745, -1.001), (-0.1714, -0.8619, -1.0), (-0.8788, 1.297e-07, -1.0), (-0.8119, 0.3363, -1.0), (-0.8619, 0.1714, -1.0), (-0.6214, 0.6214, -1.0), (-0.3363, 0.8119, -1.0), (-0.4882, 0.7307, -1.0), (-0.7307, 0.4882, -1.0), (0.8619, 0.1714, -1.0), (0.1371, -0.8447, -1.006), (-0.8619, -0.1714, -1.0), (-0.1714, 0.8619, -1.0), (-0.8209, 0.34, 1.0), (0.8209, -0.34, 1.0), (0.8209, -0.34, 1.0), (0.7388, -0.4936, 1.0), (-0.8714, 0.1733, 1.0), (0.6283, -0.6283, 1.0), (-0.8885, 1.298e-07, 1.0), (0.4936, -0.7388, 1.0), (0.34, -0.8209, 1.0), (-0.8714, -0.1733, 1.0), (-0.8209, -0.34, 1.0), (0.1733, -0.8714, 1.0), (-0.7388, -0.4936, 1.0), (-0.6606, -0.6144, 1.02), (-0.1731, -0.8719, 0.9989), (0.0009213, -0.8901, 0.9962), (-0.3431, -0.8196, 1.002), (-0.5346, -0.7212, 1.025), (-0.8209, 0.34, 1.0), (-0.7388, 0.4936, 1.0), (0.8714, -0.1733, 1.0), (-0.6283, 0.6283, 1.0), (-0.4936, 0.7388, 1.0), (0.8714, 0.1733, 1.0), (0.8885, 8.037e-08, 1.0), (-0.34, 0.8209, 1.0), (0.8209, 0.34, 1.0), (0.7388, 0.4936, 1.0), (-0.1733, 0.8714, 1.0), (2.98e-08, 0.8885, 1.0), (0.6283, 0.6283, 1.0), (0.4936, 0.7388, 1.0), (0.1733, 0.8714, 1.0), (0.34, 0.8209, 1.0), (0.1714, 0.8619, -0.4782), (2.98e-08, 0.8788, -0.4782), (0.3363, 0.8119, -0.4782), (0.4882, 0.7307, -0.4782), (0.6214, 0.6214, -0.4782), (0.7307, 0.4882, -0.4782), (0.8119, 0.3363, -0.4782), (0.8619, 0.1714, -0.4782), (0.8788, 8.08e-08, -0.4782), (0.8619, -0.1714, -0.4782), (0.8119, -0.3363, -0.4782), (0.7307, -0.4882, -0.4782), (0.7307, -0.4882, -0.4782), (0.6214, -0.6214, -0.4782), (0.4882, -0.7307, -0.4782), (0.3363, -0.8119, -0.4782), (0.1714, -0.8619, -0.4782), (-4.702e-08, -0.8788, -0.4782), (-0.1714, -0.8619, -0.4782), (-0.3363, -0.8119, -0.4782), (-0.4882, -0.7307, -0.4782), (-0.6214, -0.6214, -0.4782), (-0.7307, -0.4882, -0.4782), (-0.8119, -0.3363, -0.4782), (-0.8619, -0.1714, -0.4782), (-0.8788, 1.297e-07, -0.4782), (-0.8619, 0.1714, -0.4782), (-0.8119, 0.3363, -0.4782), (-0.7307, 0.4882, -0.4782), (-0.6214, 0.6214, -0.4782), (-0.7307, 0.4882, -0.4782), (-0.4882, 0.7307, -0.4782), (-0.3363, 0.8119, -0.4782), (-0.1714, 0.8619, -0.4782)], [], [(0, 2, 5, 3), (3, 5, 8, 6), (6, 8, 11, 9), (9, 11, 14, 12), (12, 14, 17, 15), (15, 17, 20, 18), (18, 20, 23, 21), (21, 23, 26, 25), (25, 26, 29, 27), (27, 29, 32, 30), (30, 32, 35, 34), (34, 35, 38, 37), (37, 38, 41, 39), (39, 41, 44, 42), (42, 44, 47, 45), (45, 47, 50, 49), (49, 50, 53, 52), (52, 53, 56, 55), (55, 56, 59, 58), (58, 59, 62, 61), (61, 62, 65, 63), (63, 65, 68, 67), (67, 68, 71, 69), (69, 71, 74, 72), (72, 74, 77, 75), (75, 77, 80, 78), (78, 80, 83, 82), (82, 83, 86, 85), (85, 86, 89, 88), (88, 89, 92, 91), (128, 80, 77, 74, 71, 68, 65, 62, 59, 56, 53, 50, 47, 44, 41, 38, 35, 32, 130, 129, 131, 133, 135, 136, 139, 143, 142, 144, 145, 141, 140, 138, 137, 134, 132), (130, 32, 29, 26, 23, 20, 17, 14, 11, 8, 5, 2, 95, 92, 89, 86, 83, 80, 128, 146, 147, 149, 150, 153, 156, 157, 160, 161, 159, 158, 155, 154, 151, 152, 148), (91, 92, 95, 93), (93, 95, 2, 0), (107, 34, 37, 39, 42, 45, 49, 52, 55, 58, 61, 63, 67, 69, 72, 75, 78, 82, 123, 118, 119, 117, 126, 110, 112, 111, 114, 113, 116, 115, 125, 103, 105, 104), (120, 123, 82, 85, 88, 91, 93, 0, 3, 6, 9, 12, 15, 18, 21, 25, 27, 30, 34, 107, 106, 109, 108, 124, 101, 100, 99, 102, 97, 98, 96, 127, 121, 122), (163, 96, 98, 162), (162, 98, 97, 164), (164, 97, 102, 165), (165, 102, 99, 166), (99, 100, 167, 166), (100, 101, 168, 167), (101, 124, 169, 168), (124, 108, 170, 169), (108, 109, 171, 170), (109, 106, 172, 171), (106, 107, 174, 173, 172), (107, 104, 175, 174), (104, 105, 176, 175), (105, 103, 177, 176), (103, 125, 178, 177), (125, 115, 179, 178), (115, 116, 180, 179), (116, 113, 181, 180), (113, 114, 182, 181), (114, 111, 183, 182), (183, 111, 112, 184), (184, 112, 110, 185), (185, 110, 126, 186), (186, 126, 117, 187), (187, 117, 119, 188), (188, 119, 118, 189), (189, 118, 123, 190), (190, 123, 120, 191, 192), (191, 120, 122, 193), (193, 122, 121, 194), (194, 121, 127, 195), (195, 127, 96, 163), (157, 1, 4, 160), (160, 4, 7, 161), (161, 7, 10, 159), (159, 10, 13, 158), (13, 16, 155, 158), (16, 19, 154, 155), (19, 22, 151, 154), (22, 24, 152, 151), (152, 24, 28, 148), (28, 31, 129, 130, 148), (31, 33, 131, 129), (33, 36, 133, 131), (36, 40, 135, 133), (40, 43, 136, 135), (43, 46, 139, 136), (46, 48, 143, 139), (48, 51, 142, 143), (142, 51, 54, 144), (54, 57, 145, 144), (57, 60, 141, 145), (141, 60, 64, 140), (140, 64, 66, 138), (138, 66, 70, 137), (137, 70, 73, 134), (134, 73, 76, 132), (132, 76, 79, 146, 128), (146, 79, 81, 147), (147, 81, 84, 149), (149, 84, 87, 150), (150, 87, 90, 153), (153, 90, 94, 156), (156, 94, 1, 157), (81, 79, 76, 73, 70, 66, 64, 60, 57, 54, 51, 48, 46, 43, 40, 36, 33, 173, 174, 175, 176, 177, 178, 179, 180, 181, 182, 183, 184, 185, 186, 187, 188, 189, 190, 192), (173, 33, 31, 28, 24, 22, 19, 16, 13, 10, 7, 4, 1, 94, 90, 87, 84, 81, 192, 191, 193, 194, 195, 163, 162, 164, 165, 166, 167, 168, 169, 170, 171, 172)])
me_002.polygons.foreach_set('use_smooth', [True] * 102)
_uv = me_002.uv_layers.new(name='UV 맵')
_uv.uv.foreach_set('vector', [1.0, 0.5, 1.0, 1.0, 0.9688, 1.0, 0.9688, 0.5, 0.9688, 0.5, 0.9688, 1.0, 0.9375, 1.0, 0.9375, 0.5, 0.9375, 0.5, 0.9375, 1.0, 0.9062, 1.0, 0.9062, 0.5, 0.9062, 0.5, 0.9062, 1.0, 0.875, 1.0, 0.875, 0.5, 0.875, 0.5, 0.875, 1.0, 0.8438, 1.0, 0.8438, 0.5, 0.8438, 0.5, 0.8438, 1.0, 0.8125, 1.0, 0.8125, 0.5, 0.8125, 0.5, 0.8125, 1.0, 0.7812, 1.0, 0.7812, 0.5, 0.7812, 0.5, 0.7812, 1.0, 0.75, 1.0, 0.75, 0.5, 0.75, 0.5, 0.75, 1.0, 0.7188, 1.0, 0.7188, 0.5, 0.7188, 0.5, 0.7188, 1.0, 0.6875, 1.0, 0.6875, 0.5, 0.6875, 0.5, 0.6875, 1.0, 0.6562, 1.0, 0.6562, 0.5, 0.6562, 0.5, 0.6562, 1.0, 0.625, 1.0, 0.625, 0.5, 0.625, 0.5, 0.625, 1.0, 0.5938, 1.0, 0.5938, 0.5, 0.5938, 0.5, 0.5938, 1.0, 0.5625, 1.0, 0.5625, 0.5, 0.5625, 0.5, 0.5625, 1.0, 0.5312, 1.0, 0.5312, 0.5, 0.5312, 0.5, 0.5312, 1.0, 0.5, 1.0, 0.5, 0.5, 0.5, 0.5, 0.5, 1.0, 0.4688, 1.0, 0.4688, 0.5, 0.4688, 0.5, 0.4688, 1.0, 0.4375, 1.0, 0.4375, 0.5, 0.4375, 0.5, 0.4375, 1.0, 0.4062, 1.0, 0.4062, 0.5, 0.4062, 0.5, 0.4062, 1.0, 0.375, 1.0, 0.375, 0.5, 0.375, 0.5, 0.375, 1.0, 0.3438, 1.0, 0.3438, 0.5, 0.3438, 0.5, 0.3438, 1.0, 0.3125, 1.0, 0.3125, 0.5, 0.3125, 0.5, 0.3125, 1.0, 0.2812, 1.0, 0.2812, 0.5, 0.2812, 0.5, 0.2812, 1.0, 0.25, 1.0, 0.25, 0.5, 0.25, 0.5, 0.25, 1.0, 0.2188, 1.0, 0.2188, 0.5, 0.2188, 0.5, 0.2188, 1.0, 0.1875, 1.0, 0.1875, 0.5, 0.1875, 0.5, 0.1875, 1.0, 0.1562, 1.0, 0.1562, 0.5, 0.1562, 0.5, 0.1562, 1.0, 0.125, 1.0, 0.125, 0.5, 0.125, 0.5, 0.125, 1.0, 0.09375, 1.0, 0.09375, 0.5, 0.09375, 0.5, 0.09375, 1.0, 0.0625, 1.0, 0.0625, 0.5, 0.05299, 0.3316, 0.02827, 0.3418, 0.01461, 0.2968, 0.01, 0.25, 0.01461, 0.2032, 0.02827, 0.1582, 0.05045, 0.1167, 0.08029, 0.08029, 0.1167, 0.05045, 0.1582, 0.02827, 0.2032, 0.01461, 0.25, 0.01, 0.2968, 0.01461, 0.3418, 0.02827, 0.3833, 0.05045, 0.4197, 0.08029, 0.4496, 0.1167, 0.4717, 0.1582, 0.447, 0.1684, 0.447, 0.1684, 0.4273, 0.1315, 0.4008, 0.09922, 0.3685, 0.0727, 0.3316, 0.05299, 0.2916, 0.04086, 0.25, 0.03676, 0.2084, 0.04086, 0.1684, 0.05299, 0.1315, 0.0727, 0.09922, 0.09922, 0.0727, 0.1315, 0.05299, 0.1684, 0.04086, 0.2084, 0.03676, 0.25, 0.04086, 0.2916, 0.447, 0.1684, 0.4717, 0.1582, 0.4854, 0.2032, 0.49, 0.25, 0.4854, 0.2968, 0.4717, 0.3418, 0.4496, 0.3833, 0.4197, 0.4197, 0.3833, 0.4496, 0.3418, 0.4717, 0.2968, 0.4854, 0.25, 0.49, 0.2032, 0.4854, 0.1582, 0.4717, 0.1167, 0.4496, 0.08029, 0.4197, 0.05045, 0.3833, 0.02827, 0.3418, 0.05299, 0.3316, 0.05299, 0.3316, 0.0727, 0.3685, 0.09922, 0.4008, 0.1315, 0.4273, 0.1684, 0.447, 0.2084, 0.4591, 0.25, 0.4632, 0.2916, 0.4591, 0.3316, 0.447, 0.3685, 0.4273, 0.4008, 0.4008, 0.4273, 0.3685, 0.447, 0.3316, 0.4591, 0.2916, 0.4632, 0.25, 0.4591, 0.2084, 0.0625, 0.5, 0.0625, 1.0, 0.03125, 1.0, 0.03125, 0.5, 0.03125, 0.5, 0.03125, 1.0, 0.0, 1.0, 0.0, 0.5, 0.9254, 0.1328, 0.9496, 0.1167, 0.9197, 0.08029, 0.8833, 0.05045, 0.8418, 0.02827, 0.7968, 0.01461, 0.75, 0.01, 0.7032, 0.01461, 0.6582, 0.02827, 0.6167, 0.05045, 0.5803, 0.08029, 0.5504, 0.1167, 0.5283, 0.1582, 0.5146, 0.2032, 0.51, 0.25, 0.5146, 0.2968, 0.5283, 0.3418, 0.5504, 0.3833, 0.5746, 0.3672, 0.5552, 0.3307, 0.5432, 0.2911, 0.5391, 0.25, 0.5432, 0.2089, 0.5552, 0.1693, 0.5746, 0.1328, 0.6009, 0.1009, 0.6328, 0.07464, 0.6693, 0.05515, 0.7089, 0.04315, 0.75, 0.0391, 0.7911, 0.04315, 0.8307, 0.05515, 0.8672, 0.07464, 0.8991, 0.1009, 0.6009, 0.3991, 0.5746, 0.3672, 0.5504, 0.3833, 0.5803, 0.4197, 0.6167, 0.4496, 0.6582, 0.4717, 0.7032, 0.4854, 0.75, 0.49, 0.7968, 0.4854, 0.8418, 0.4717, 0.8833, 0.4496, 0.9197, 0.4197, 0.9496, 0.3833, 0.9717, 0.3418, 0.9854, 0.2968, 0.99, 0.25, 0.9854, 0.2032, 0.9717, 0.1582, 0.9496, 0.1167, 0.9254, 0.1328, 0.9448, 0.1693, 0.9568, 0.2089, 0.9609, 0.25, 0.9568, 0.2911, 0.9448, 0.3307, 0.9254, 0.3672, 0.8991, 0.3991, 0.8672, 0.4254, 0.8307, 0.4448, 0.7911, 0.4568, 0.75, 0.4609, 0.7089, 0.4568, 0.6693, 0.4448, 0.6328, 0.4254, 1.0, 0.6613, 1.0, 0.5646, 0.9688, 0.5646, 0.9687, 0.6613, 0.9687, 0.6613, 0.9688, 0.5646, 0.9375, 0.5646, 0.9375, 0.6613, 0.9375, 0.6613, 0.9375, 0.5646, 0.9062, 0.5646, 0.9062, 0.6613, 0.9062, 0.6613, 0.9062, 0.5646, 0.875, 0.5646, 0.875, 0.6613, 0.875, 0.5646, 0.8437, 0.5646, 0.8437, 0.6613, 0.875, 0.6613, 0.8437, 0.5646, 0.8125, 0.5646, 0.8125, 0.6613, 0.8437, 0.6613, 0.8125, 0.5646, 0.7812, 0.5646, 0.7812, 0.6613, 0.8125, 0.6613, 0.7812, 0.5646, 0.75, 0.5646, 0.75, 0.6613, 0.7812, 0.6613, 0.75, 0.5646, 0.7188, 0.5646, 0.7188, 0.6613, 0.75, 0.6613, 0.7188, 0.5646, 0.6875, 0.5646, 0.6875, 0.6613, 0.7188, 0.6613, 0.6875, 0.5646, 0.6562, 0.5646, 0.6562, 0.6613, 0.6562, 0.6613, 0.6875, 0.6613, 0.6562, 0.5646, 0.625, 0.5646, 0.625, 0.6613, 0.6562, 0.6613, 0.625, 0.5646, 0.5938, 0.5646, 0.5938, 0.6613, 0.625, 0.6613, 0.5938, 0.5646, 0.5625, 0.5646, 0.5625, 0.6613, 0.5938, 0.6613, 0.5625, 0.5646, 0.5312, 0.5646, 0.5312, 0.6613, 0.5625, 0.6613, 0.5312, 0.5646, 0.5, 0.5646, 0.5, 0.6613, 0.5312, 0.6613, 0.5, 0.5646, 0.4687, 0.5646, 0.4687, 0.6613, 0.5, 0.6613, 0.4687, 0.5646, 0.4375, 0.5646, 0.4375, 0.6613, 0.4687, 0.6613, 0.4375, 0.5646, 0.4062, 0.5646, 0.4062, 0.6613, 0.4375, 0.6613, 0.4062, 0.5646, 0.375, 0.5646, 0.375, 0.6613, 0.4062, 0.6613, 0.375, 0.6613, 0.375, 0.5646, 0.3438, 0.5646, 0.3438, 0.6613, 0.3438, 0.6613, 0.3438, 0.5646, 0.3125, 0.5646, 0.3125, 0.6613, 0.3125, 0.6613, 0.3125, 0.5646, 0.2812, 0.5646, 0.2812, 0.6613, 0.2812, 0.6613, 0.2812, 0.5646, 0.25, 0.5646, 0.25, 0.6613, 0.25, 0.6613, 0.25, 0.5646, 0.2187, 0.5646, 0.2187, 0.6613, 0.2187, 0.6613, 0.2187, 0.5646, 0.1875, 0.5646, 0.1875, 0.6613, 0.1875, 0.6613, 0.1875, 0.5646, 0.1562, 0.5646, 0.1562, 0.6613, 0.1562, 0.6613, 0.1562, 0.5646, 0.125, 0.5646, 0.125, 0.6613, 0.1562, 0.6613, 0.125, 0.6613, 0.125, 0.5646, 0.09375, 0.5646, 0.09375, 0.6613, 0.09375, 0.6613, 0.09375, 0.5646, 0.0625, 0.5646, 0.0625, 0.6613, 0.0625, 0.6613, 0.0625, 0.5646, 0.03125, 0.5646, 0.03125, 0.6613, 0.03125, 0.6613, 0.03125, 0.5646, 0.0, 0.5646, 0.0, 0.6613, 1.0, 0.9159, 1.0, 0.5, 0.9688, 0.5, 0.9688, 0.9159, 0.9688, 0.9159, 0.9688, 0.5, 0.9375, 0.5, 0.9375, 0.9159, 0.9375, 0.9159, 0.9375, 0.5, 0.9062, 0.5, 0.9062, 0.9159, 0.9062, 0.9159, 0.9062, 0.5, 0.875, 0.5, 0.875, 0.9159, 0.875, 0.5, 0.8438, 0.5, 0.8438, 0.9159, 0.875, 0.9159, 0.8438, 0.5, 0.8125, 0.5, 0.8125, 0.9159, 0.8438, 0.9159, 0.8125, 0.5, 0.7812, 0.5, 0.7812, 0.9159, 0.8125, 0.9159, 0.7812, 0.5, 0.75, 0.5, 0.75, 0.9159, 0.7812, 0.9159, 0.75, 0.9159, 0.75, 0.5, 0.7188, 0.5, 0.7188, 0.9159, 0.7188, 0.5, 0.6875, 0.5, 0.6875, 0.9159, 0.6875, 0.9159, 0.7188, 0.9159, 0.6875, 0.5, 0.6562, 0.5, 0.6562, 0.9159, 0.6875, 0.9159, 0.6562, 0.5, 0.625, 0.5, 0.625, 0.9159, 0.6562, 0.9159, 0.625, 0.5, 0.5938, 0.5, 0.5938, 0.9159, 0.625, 0.9159, 0.5938, 0.5, 0.5625, 0.5, 0.5625, 0.9159, 0.5938, 0.9159, 0.5625, 0.5, 0.5312, 0.5, 0.5312, 0.9159, 0.5625, 0.9159, 0.5312, 0.5, 0.5, 0.5, 0.5, 0.9159, 0.5312, 0.9159, 0.5, 0.5, 0.4688, 0.5, 0.4688, 0.9159, 0.5, 0.9159, 0.4688, 0.9159, 0.4688, 0.5, 0.4375, 0.5, 0.4375, 0.9159, 0.4375, 0.5, 0.4062, 0.5, 0.4062, 0.9159, 0.4375, 0.9159, 0.4062, 0.5, 0.375, 0.5, 0.375, 0.9159, 0.4062, 0.9159, 0.375, 0.9159, 0.375, 0.5, 0.3438, 0.5, 0.3438, 0.9159, 0.3438, 0.9159, 0.3438, 0.5, 0.3125, 0.5, 0.3125, 0.9159, 0.3125, 0.9159, 0.3125, 0.5, 0.2812, 0.5, 0.2812, 0.9159, 0.2812, 0.9159, 0.2812, 0.5, 0.25, 0.5, 0.25, 0.9159, 0.25, 0.9159, 0.25, 0.5, 0.2188, 0.5, 0.2188, 0.9159, 0.2188, 0.9159, 0.2188, 0.5, 0.1875, 0.5, 0.1875, 0.9159, 0.1875, 0.9159, 0.1875, 0.9159, 0.1875, 0.5, 0.1562, 0.5, 0.1562, 0.9159, 0.1562, 0.9159, 0.1562, 0.5, 0.125, 0.5, 0.125, 0.9159, 0.125, 0.9159, 0.125, 0.5, 0.09375, 0.5, 0.09375, 0.9159, 0.09375, 0.9159, 0.09375, 0.5, 0.0625, 0.5, 0.0625, 0.9159, 0.0625, 0.9159, 0.0625, 0.5, 0.03125, 0.5, 0.03125, 0.9159, 0.03125, 0.9159, 0.03125, 0.5, 0.0, 0.5, 0.0, 0.9159, 0.5504, 0.3833, 0.5283, 0.3418, 0.5146, 0.2968, 0.51, 0.25, 0.5146, 0.2032, 0.5283, 0.1582, 0.5504, 0.1167, 0.5803, 0.08029, 0.6167, 0.05045, 0.6582, 0.02827, 0.7032, 0.01461, 0.75, 0.01, 0.7968, 0.01461, 0.8418, 0.02827, 0.8833, 0.05045, 0.9197, 0.08029, 0.9496, 0.1167, 0.9474, 0.1181, 0.9474, 0.1181, 0.9178, 0.08216, 0.8819, 0.05264, 0.8408, 0.0307, 0.7963, 0.01719, 0.75, 0.01263, 0.7037, 0.01719, 0.6592, 0.0307, 0.6181, 0.05264, 0.5822, 0.08216, 0.5526, 0.1181, 0.5307, 0.1592, 0.5172, 0.2037, 0.5126, 0.25, 0.5172, 0.2963, 0.5307, 0.3408, 0.5526, 0.3819, 0.5526, 0.3819, 0.9474, 0.1181, 0.9496, 0.1167, 0.9717, 0.1582, 0.9854, 0.2032, 0.99, 0.25, 0.9854, 0.2968, 0.9717, 0.3418, 0.9496, 0.3833, 0.9197, 0.4197, 0.8833, 0.4496, 0.8418, 0.4717, 0.7968, 0.4854, 0.75, 0.49, 0.7032, 0.4854, 0.6582, 0.4717, 0.6167, 0.4496, 0.5803, 0.4197, 0.5504, 0.3833, 0.5526, 0.3819, 0.5822, 0.4178, 0.6181, 0.4474, 0.6592, 0.4693, 0.7037, 0.4828, 0.75, 0.4874, 0.7963, 0.4828, 0.8408, 0.4693, 0.8819, 0.4474, 0.9178, 0.4178, 0.9474, 0.3819, 0.9693, 0.3408, 0.9828, 0.2963, 0.9874, 0.25, 0.9828, 0.2037, 0.9693, 0.1592])
me_002.materials.append(mat_001)
me_002.update()
arm_001 = bpy.data.armatures.new('아마튜어.001')  # bones are not reproduced

# ---- objects
ob_x = bpy.data.objects.new('큐브', me_x)
ob_1 = bpy.data.objects.new('소매1', me_x_1)
ob_2 = bpy.data.objects.new('소매2', me_002)
ob_x_1 = bpy.data.objects.new('아마튜어', arm_001)

# ---- transforms, parenting, visibility, modifiers, constraints
ob_x.parent = ob_x_1
ob_x.matrix_parent_inverse = Matrix(((0.357, -0.0, 0.0, 0.07915), (-0.0, 0.357, -0.0, 0.2365), (-0.0, -0.0, 0.357, 0.6257), (-0.0, 0.0, -0.0, 1.0)))
ob_x.location = (-0.3219, -0.4234, 2.71)
_vg = ob_x.vertex_groups.new(name='Bone')
for _i, _w in zip([92, 93, 94, 95, 96, 97, 98, 99, 100, 101, 102, 103, 106, 107, 108, 109, 110, 111, 112, 113, 114, 115, 116, 117, 118, 119, 120, 121, 122, 123, 124, 125, 126, 127, 128, 129], [0.06572, 0.08592, 0.1325, 0.1551, 0.1508, 0.1192, 0.104, 0.1265, 0.1311, 0.1378, 0.1096, 0.07204, 0.9854, 0.9838, 0.9878, 0.9872, 0.9935, 0.9926, 0.9907, 0.993, 0.9884, 0.9847, 0.984, 0.9851, 0.9183, 0.8609, 0.8651, 0.8503, 0.8839, 0.8838, 0.8548, 0.9228, 0.8965, 0.912, 0.8825, 0.8509]): _vg.add([_i], _w, 'REPLACE')
_vg = ob_x.vertex_groups.new(name='Bone.001')
for _i, _w in zip([1, 10, 11, 17, 18, 36, 37, 78, 83, 84, 85, 86, 87, 88, 89, 90, 91, 92, 93, 97, 98, 99, 100, 102, 103, 105, 119, 123, 124, 125, 126, 127], [0.08837, 0.1037, 0.642, 0.2376, 0.05739, 0.05534, 0.1634, 0.8919, 0.1054, 0.7759, 0.1928, 0.03444, 0.7208, 0.8671, 0.8959, 0.002363, 0.07075, 0.8405, 0.6938, 0.06337, 0.2208, 0.7089, 0.1036, 0.8221, 0.8908, 0.02252, 0.1104, 0.0008057, 0.09633, 0.04476, 0.0891, 0.06767]): _vg.add([_i], _w, 'REPLACE')
_vg = ob_x.vertex_groups.new(name='Bone.002')
for _i, _w in zip([1, 10, 11, 17, 36, 37, 58, 59, 60, 61, 78, 87, 88, 89, 90, 91, 104, 105], [0.01521, 0.1721, 0.1879, 0.04192, 0.9011, 0.8002, 0.08439, 0.07137, 0.102, 0.08641, 0.008212, 0.01508, 0.08691, 0.07654, 0.8554, 0.8422, 0.8878, 0.7028]): _vg.add([_i], _w, 'REPLACE')
_vg = ob_x.vertex_groups.new(name='Bone.020')
for _i, _w in zip([38, 39, 40, 41, 58, 59, 60, 61, 90, 91, 104, 105], [0.9935, 0.9937, 0.9934, 0.9945, 0.9134, 0.9202, 0.9031, 0.895, 0.1146, 0.06108, 0.1254, 0.08492]): _vg.add([_i], _w, 'REPLACE')
_vg = ob_x.vertex_groups.new(name='Bone.003')
for _i, _w in zip([0, 1, 9, 10, 11, 15, 16, 17, 18, 81, 82, 83, 84, 87, 88, 96, 99, 100, 101, 102, 105, 123, 124], [0.04457, 0.0323, 0.01768, 0.5651, 0.06773, 0.127, 0.8088, 0.4682, 0.06329, 0.006025, 0.1406, 0.7444, 0.004052, 0.1913, 0.009615, 0.01719, 0.1284, 0.6248, 0.1154, 0.04002, 0.1389, 0.05704, 0.01885]): _vg.add([_i], _w, 'REPLACE')
_vg = ob_x.vertex_groups.new(name='Bone.007')
for _i, _w in zip([0, 1, 4, 5, 9, 10, 11, 17], [0.03169, 0.6392, 0.6919, 0.06272, 0.00963, 0.01046, 0.05282, 0.05756]): _vg.add([_i], _w, 'REPLACE')
_vg = ob_x.vertex_groups.new(name='Bone.008')
for _i, _w in zip([0, 1, 9, 10], [0.7764, 0.09525, 0.03431, 0.08709]): _vg.add([_i], _w, 'REPLACE')
_vg = ob_x.vertex_groups.new(name='Bone.019')
for _i, _w in zip([0, 1, 4, 9, 54, 55, 56, 57, 70, 71, 72, 73], [0.04438, 0.0526, 0.06557, 0.02537, 0.007498, 0.01222, 0.01438, 0.01888, 0.9409, 0.9469, 0.9231, 0.9173]): _vg.add([_i], _w, 'REPLACE')
_vg = ob_x.vertex_groups.new(name='Bone.018')
for _i, _w in zip([20, 21, 22, 23, 54, 55, 56, 57, 70, 72, 73], [0.9979, 0.9982, 0.9988, 0.9987, 0.9702, 0.9678, 0.9664, 0.9639, 0.001613, 0.02418, 0.02506]): _vg.add([_i], _w, 'REPLACE')
_vg = ob_x.vertex_groups.new(name='Bone.004')
for _i, _w in zip([4, 5, 6, 8, 17, 18, 19, 84, 85], [0.06671, 0.6808, 0.08702, 0.02105, 0.1277, 0.6714, 0.1065, 0.008203, 0.06308]): _vg.add([_i], _w, 'REPLACE')
_vg = ob_x.vertex_groups.new(name='Bone.009')
for _i, _w in zip([0, 4, 8, 9, 16, 73], [0.05249, 0.04178, 0.05747, 0.755, 0.04587, 0.01929]): _vg.add([_i], _w, 'REPLACE')
_vg = ob_x.vertex_groups.new(name='Bone.013')
for _i, _w in zip([4, 5, 8, 9, 50, 51, 52, 53, 66, 67, 68, 69], [0.04327, 0.03147, 0.01015, 0.01743, 0.01751, 0.01837, 0.002641, 0.004206, 0.9591, 0.9585, 0.9463, 0.9446]): _vg.add([_i], _w, 'REPLACE')
_vg = ob_x.vertex_groups.new(name='Bone.012')
for _i, _w in zip([32, 33, 34, 35, 50, 51, 52, 53], [0.9976, 0.9979, 0.9992, 0.9992, 0.9655, 0.965, 0.9729, 0.9721]): _vg.add([_i], _w, 'REPLACE')
_vg = ob_x.vertex_groups.new(name='Bone.005')
for _i, _w in zip([8, 14, 15, 16, 18, 80, 81, 82, 83, 84, 85, 86, 93, 98, 101], [0.01053, 0.0803, 0.6178, 0.0595, 0.03519, 0.0003582, 0.1074, 0.5882, 0.09073, 0.1021, 0.5322, 0.09253, 0.00905, 0.02804, 0.06771]): _vg.add([_i], _w, 'REPLACE')
_vg = ob_x.vertex_groups.new(name='Bone.010')
for _i, _w in zip([5, 7, 8, 9, 15, 76], [0.04236, 0.03765, 0.7055, 0.0425, 0.07329, 0.01504]): _vg.add([_i], _w, 'REPLACE')
_vg = ob_x.vertex_groups.new(name='Bone.015')
for _i, _w in zip([5, 6, 7, 8, 46, 47, 74, 75, 76, 77], [0.06109, 0.04618, 0.004014, 0.04777, 0.02628, 0.02386, 0.963, 0.9534, 0.928, 0.9504]): _vg.add([_i], _w, 'REPLACE')
_vg = ob_x.vertex_groups.new(name='Bone.014')
for _i, _w in zip([28, 29, 30, 31, 46, 47, 48, 49, 76], [0.9972, 0.997, 0.999, 0.9998, 0.9607, 0.9621, 0.977, 0.988, 0.01722]): _vg.add([_i], _w, 'REPLACE')
_vg = ob_x.vertex_groups.new(name='Bone.006')
for _i, _w in zip([2, 3, 6, 7, 12, 13, 14, 15, 18, 19, 79, 80, 81, 82, 83, 84, 85, 86, 92, 93, 94, 95, 96, 97, 98, 100, 101, 118, 120, 121, 122, 123, 125, 128, 129], [0.05683, 0.1434, 0.0682, 0.03539, 0.7895, 0.8755, 0.8039, 0.1298, 0.09963, 0.7257, 0.9098, 0.9246, 0.8282, 0.218, 0.01114, 0.034, 0.1781, 0.8077, 0.06843, 0.1818, 0.8276, 0.8106, 0.7845, 0.7896, 0.6271, 0.1164, 0.6567, 0.05561, 0.1153, 0.1366, 0.08013, 0.009557, 0.002407, 0.1014, 0.1368]): _vg.add([_i], _w, 'REPLACE')
_vg = ob_x.vertex_groups.new(name='Bone.011')
for _i, _w in zip([2, 3, 5, 6, 7, 8, 12, 13, 14, 18, 19, 62, 63], [0.8994, 0.7241, 0.05632, 0.683, 0.8244, 0.06092, 0.1483, 0.1014, 0.08392, 0.005754, 0.09852, 0.05811, 0.05235]): _vg.add([_i], _w, 'REPLACE')
_vg = ob_x.vertex_groups.new(name='Bone.017')
for _i, _w in zip([2, 3, 6, 7, 42, 43, 62, 63, 64, 65], [0.01862, 0.09303, 0.07948, 0.02902, 0.07427, 0.07236, 0.8895, 0.8941, 0.9359, 0.9589]): _vg.add([_i], _w, 'REPLACE')
_vg = ob_x.vertex_groups.new(name='Bone.016')
for _i, _w in zip([24, 25, 26, 27, 42, 43, 44, 45, 62, 63, 64], [0.9922, 0.9926, 0.9981, 1.0, 0.9214, 0.9222, 0.9753, 0.9831, 0.02672, 0.02801, 0.02378]): _vg.add([_i], _w, 'REPLACE')
_m = ob_x.modifiers.new('Subdivision', 'SUBSURF')
_m.levels = 2
_m = ob_x.modifiers.new('아마튜어', 'ARMATURE')
_m.object = ob_x_1
ob_1.parent = ob_x_1
ob_1.matrix_parent_inverse = Matrix(((0.357, -0.0, 0.0, 0.07915), (-0.0, 0.357, -0.0, 0.2365), (-0.0, -0.0, 0.357, 0.6257), (-0.0, 0.0, -0.0, 1.0)))
ob_1.location = (-0.2337, -0.6631, -0.235)
ob_1.scale = (0.8766, 0.7515, 1.0)
ob_2.parent = ob_x_1
ob_2.matrix_parent_inverse = Matrix(((0.357, -0.0, 0.0, 0.07915), (-0.0, 0.357, -0.0, 0.2365), (-0.0, -0.0, 0.357, 0.6257), (-0.0, 0.0, -0.0, 1.0)))
ob_2.location = (-0.2337, -0.6631, -0.6968)
ob_2.scale = (0.9865, 0.8457, 1.125)
ob_x_1.location = (-0.2217, -0.6624, -1.753)
ob_x_1.scale = (2.801, 2.801, 2.801)
ob_x_1.show_in_front = True

# ---- collection membership
col_collection.objects.link(ob_x)
col_collection.objects.link(ob_1)
col_collection.objects.link(ob_2)
col_collection.objects.link(ob_x_1)

# ---- scene / render settings (as saved in the file)
scene.frame_start = 1; scene.frame_end = 250; scene.frame_set(61)
scene.render.engine = 'BLENDER_EEVEE_NEXT'
scene.cycles.sampling_pattern = 'TABULATED_SOBOL'
scene.cycles.use_light_tree = False
scene.view_settings.view_transform = 'Filmic'
bpy.context.view_layer.update()

# ---- added for rendering (the .blend has no active camera and no usable light): camera, sun
cam_auto = bpy.data.cameras.new('AutoCamera')
cam_auto.lens = 50.0
cam_auto.sensor_width = 36.0
cam_auto.clip_end = 1000.0
ob_auto_camera = bpy.data.objects.new('AutoCamera', cam_auto)
scene.collection.objects.link(ob_auto_camera)
ob_auto_camera.location = (6.6208, -8.90622, 7.20497)
ob_auto_camera.rotation_euler = (1.09748, -7.21219e-08, 0.694738)
scene.camera = ob_auto_camera
light_auto_sun = bpy.data.lights.new('AutoSun', 'SUN')
light_auto_sun.energy = 3.0
light_auto_sun.angle = 0.0523599
ob_auto_sun = bpy.data.objects.new('AutoSun', light_auto_sun)
scene.collection.objects.link(ob_auto_sun)
ob_auto_sun.rotation_euler = (0.872665, 0.174533, 0.523599)
bpy.context.view_layer.update()
